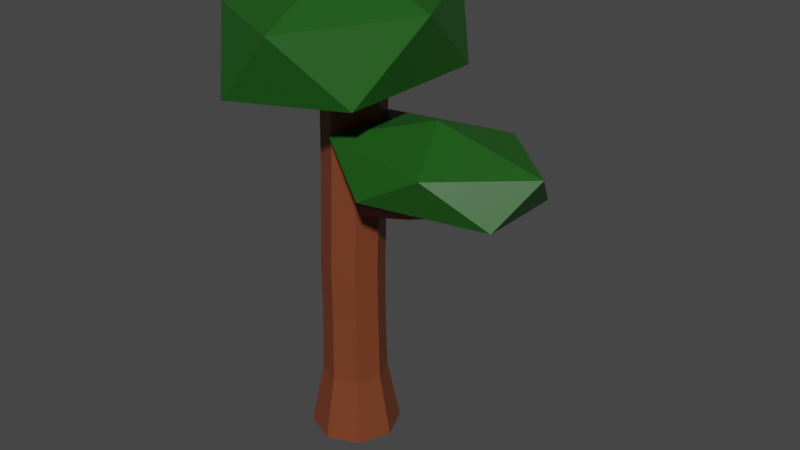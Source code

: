 # Source: Tree1.blend  (saved by Blender 3.1.7; exported with 4.5.12 LTS)
import bpy
from mathutils import Matrix  # noqa: F401  (used for matrix-valued properties, if any)

bpy.ops.wm.read_factory_settings(use_empty=True)
scene = bpy.context.scene
scene.name = 'Scene'

# ---- collections
col_collection = bpy.data.collections.new('Collection'); scene.collection.children.link(col_collection)

# ---- materials (node trees are filled in below, after node groups)
mat_trunk = bpy.data.materials.new('Trunk')
mat_trunk.alpha_threshold = 0.0
mat_trunk.use_transparent_shadow = False
mat_trunk.line_color = (0.0, 0.0, 0.0, 1.0)
mat_leaves = bpy.data.materials.new('Leaves')
mat_leaves.use_transparent_shadow = False

# ---- material node trees
mat_trunk.use_nodes = True; mat_trunk.node_tree.nodes.clear()
_N = mat_trunk.node_tree.nodes; _L = mat_trunk.node_tree.links
n0 = _N.new('ShaderNodeOutputMaterial'); n0.name = 'Material Output'; n0.location = (300, 300)
n1 = _N.new('ShaderNodeBsdfPrincipled'); n1.name = 'Principled BSDF'; n1.location = (10, 300)
n1.distribution = 'GGX'
n1.subsurface_method = 'RANDOM_WALK_SKIN'
n1.inputs[0].default_value = (0.1788, 0.0453, 0.01793, 1.0)
n1.inputs[2].default_value = 0.4
n1.inputs[3].default_value = 1.45
n1.inputs[27].default_value = (0.0, 0.0, 0.0, 1.0)
n1.inputs[28].default_value = 1.0
_L.new(n1.outputs[0], n0.inputs[0])
n0.is_active_output = True
mat_leaves.use_nodes = True; mat_leaves.node_tree.nodes.clear()
_N = mat_leaves.node_tree.nodes; _L = mat_leaves.node_tree.links
n0 = _N.new('ShaderNodeBsdfPrincipled'); n0.name = 'Principled BSDF'; n0.location = (10, 300)
n0.distribution = 'GGX'
n0.subsurface_method = 'RANDOM_WALK_SKIN'
n0.inputs[0].default_value = (0.01175, 0.09592, 0.007733, 1.0)
n0.inputs[3].default_value = 1.45
n0.inputs[27].default_value = (0.0, 0.0, 0.0, 1.0)
n0.inputs[28].default_value = 1.0
n1 = _N.new('ShaderNodeOutputMaterial'); n1.name = 'Material Output'; n1.location = (300, 300)
_L.new(n0.outputs[0], n1.inputs[0])
n1.is_active_output = True

# ---- world
world_world = bpy.data.worlds.new('World'); scene.world = world_world
world_world.use_nodes = True; world_world.node_tree.nodes.clear()
_N = world_world.node_tree.nodes; _L = world_world.node_tree.links
n0 = _N.new('ShaderNodeOutputWorld'); n0.name = 'World Output'; n0.location = (300, 300)
n1 = _N.new('ShaderNodeBackground'); n1.name = 'Background'; n1.location = (10, 300)
n1.inputs[0].default_value = (0.05088, 0.05088, 0.05088, 1.0)
_L.new(n1.outputs[0], n0.inputs[0])
n0.is_active_output = True
world_world.color = (0.05088, 0.05088, 0.05088)
world_world.use_sun_shadow = False
world_world.sun_shadow_jitter_overblur = 0.0

# ---- meshes
me_cylinder = bpy.data.meshes.new('Cylinder')
me_cylinder.from_pydata([(1.371e-10, 1.392, -1.0), (0.0, 1.0, 1.0), (0.9841, 0.9841, -1.0), (0.7071, 0.7071, 1.0), (1.392, -5.5e-08, -1.0), (1.0, -4.371e-08, 1.0), (0.9841, -0.9841, -1.0), (0.7071, -0.7071, 1.0), (-1.215e-07, -1.392, -1.0), (-8.742e-08, -1.0, 1.0), (-0.9841, -0.9841, -1.0), (-0.7071, -0.7071, 1.0), (-1.392, 2.243e-08, -1.0), (-1.0, 1.192e-08, 1.0), (-0.9841, 0.9841, -1.0), (-0.7071, 0.7071, 1.0), (4.146e-08, 0.9548, 2.977), (0.6752, 0.6752, 2.977), (0.9548, -4.241e-08, 2.977), (0.6752, -0.6752, 2.977), (-4.201e-08, -0.9548, 2.977), (-0.6752, -0.6752, 2.977), (-0.9548, 1.071e-08, 2.977), (-0.6752, 0.6752, 2.977), (0.007214, 0.9542, 4.714), (0.6802, 0.6695, 4.722), (0.9548, -0.00736, 4.745), (0.67, -0.6799, 4.771), (-0.007214, -0.9542, 4.784), (-0.6802, -0.6695, 4.777), (-0.9548, 0.00736, 4.753), (-0.67, 0.6799, 4.727), (0.01386, 1.072, 7.944), (0.689, 0.7919, 7.941), (0.9687, 0.1167, 7.945), (0.689, -0.5584, 7.955), (0.01392, -0.838, 7.963), (-0.6612, -0.5583, 7.966), (-0.9409, 0.1168, 7.962), (-0.6613, 0.792, 7.953), (0.03957, 1.101, 10.9), (0.7147, 0.8216, 10.9), (0.9944, 0.1464, 10.9), (0.7148, -0.5287, 10.91), (0.03964, -0.8083, 10.92), (-0.6355, -0.5286, 10.92), (-0.9152, 0.1465, 10.92), (-0.6355, 0.8216, 10.91), (0.0, -5.656e-09, 9.434), (2.277, -2.409, 10.69), (-0.8698, -3.898, 10.69), (-2.815, -5.656e-09, 10.69), (-0.8698, 3.898, 10.69), (2.277, 2.409, 10.69), (0.8698, -3.898, 12.72), (-2.277, -2.409, 12.72), (-2.277, 2.409, 12.72), (0.8698, 3.898, 12.72), (2.815, -5.656e-09, 12.72), (0.0, -5.656e-09, 13.97), (2.247, 0.0399, 6.955), (2.18, 0.1474, 7.177), (0.6309, 0.2079, 6.921), (1.408, 0.2079, 7.056), (0.6786, 0.09242, 6.647), (1.455, 0.09242, 6.781), (0.6984, -0.1864, 6.533), (1.475, -0.1864, 6.668), (0.6786, -0.4651, 6.647), (1.455, -0.4651, 6.781), (0.6309, -0.5806, 6.921), (1.408, -0.5806, 7.056), (0.5832, -0.4651, 7.196), (1.36, -0.4651, 7.331), (0.5635, -0.1864, 7.31), (1.34, -0.1864, 7.445), (0.5832, 0.09242, 7.196), (1.36, 0.09242, 7.331), (2.269, -0.2001, 6.87), (2.235, -0.4321, 6.971), (2.163, -0.5201, 7.201), (2.096, -0.4126, 7.423), (2.074, -0.1726, 7.508), (2.108, 0.05936, 7.406), (3.569, -0.02051, 7.416), (3.475, 0.06699, 7.579), (3.604, -0.2159, 7.353), (3.557, -0.4048, 7.427), (3.457, -0.4764, 7.595), (3.362, -0.3889, 7.758), (3.328, -0.1935, 7.821), (3.375, -0.004671, 7.747), (4.668, -0.08737, 8.128), (4.576, -0.02338, 8.232), (4.701, -0.2303, 8.088), (4.657, -0.3684, 8.134), (4.561, -0.4208, 8.24), (4.47, -0.3568, 8.344), (4.437, -0.2139, 8.384), (4.481, -0.07579, 8.338), (3.078, -7.139e-09, 7.287), (5.79, -1.281, 8.028), (2.042, -2.073, 8.028), (-0.274, -7.139e-09, 8.028), (2.042, 2.073, 8.028), (5.79, 1.281, 8.028), (4.114, -2.073, 9.226), (0.3661, -1.281, 9.226), (0.3661, 1.281, 9.226), (4.114, 2.073, 9.226), (6.43, -7.139e-09, 9.226), (3.078, -7.139e-09, 9.966)], [], [(0, 1, 3, 2), (2, 3, 5, 4), (4, 5, 7, 6), (6, 7, 9, 8), (8, 9, 11, 10), (10, 11, 13, 12), (9, 7, 19, 20), (12, 13, 15, 14), (14, 15, 1, 0), (0, 2, 4, 6, 8, 10, 12, 14), (16, 23, 31, 24), (15, 13, 22, 23), (5, 3, 17, 18), (11, 9, 20, 21), (1, 15, 23, 16), (3, 1, 16, 17), (7, 5, 18, 19), (13, 11, 21, 22), (29, 28, 36, 37), (22, 21, 29, 30), (20, 19, 27, 28), (18, 17, 25, 26), (23, 22, 30, 31), (21, 20, 28, 29), (19, 18, 26, 27), (17, 16, 24, 25), (39, 38, 46, 47), (27, 26, 34, 35), (25, 24, 32, 33), (24, 31, 39, 32), (30, 29, 37, 38), (28, 27, 35, 36), (26, 25, 33, 34), (31, 30, 38, 39), (41, 40, 47, 46, 45, 44, 43, 42), (37, 36, 44, 45), (35, 34, 42, 43), (33, 32, 40, 41), (32, 39, 47, 40), (38, 37, 45, 46), (36, 35, 43, 44), (34, 33, 41, 42), (48, 49, 50), (49, 48, 53), (48, 50, 51), (48, 51, 52), (48, 52, 53), (49, 53, 58), (50, 49, 54), (51, 50, 55), (52, 51, 56), (53, 52, 57), (49, 58, 54), (50, 54, 55), (51, 55, 56), (52, 56, 57), (53, 57, 58), (54, 58, 59), (55, 54, 59), (56, 55, 59), (57, 56, 59), (58, 57, 59), (80, 79, 87, 88), (69, 67, 78, 79), (62, 63, 65, 64), (79, 78, 86, 87), (65, 63, 61, 60), (64, 65, 67, 66), (81, 80, 88, 89), (75, 73, 81, 82), (66, 67, 69, 68), (83, 82, 90, 91), (67, 65, 60, 78), (68, 69, 71, 70), (78, 60, 84, 86), (73, 71, 80, 81), (70, 71, 73, 72), (87, 86, 94, 95), (63, 77, 83, 61), (72, 73, 75, 74), (71, 69, 79, 80), (82, 81, 89, 90), (74, 75, 77, 76), (60, 61, 85, 84), (77, 75, 82, 83), (76, 77, 63, 62), (62, 64, 66, 68, 70, 72, 74, 76), (61, 83, 91, 85), (92, 93, 99, 98, 97, 96, 95, 94), (89, 88, 96, 97), (91, 90, 98, 99), (86, 84, 92, 94), (88, 87, 95, 96), (90, 89, 97, 98), (85, 91, 99, 93), (84, 85, 93, 92), (100, 101, 102), (101, 100, 105), (100, 102, 103), (100, 103, 104), (100, 104, 105), (101, 105, 110), (102, 101, 106), (103, 102, 107), (104, 103, 108), (105, 104, 109), (101, 110, 106), (102, 106, 107), (103, 107, 108), (104, 108, 109), (105, 109, 110), (106, 110, 111), (107, 106, 111), (108, 107, 111), (109, 108, 111), (110, 109, 111)])
me_cylinder.polygons.foreach_set('material_index', [0, 0, 0, 0, 0, 0, 0, 0, 0, 0, 0, 0, 0, 0, 0, 0, 0, 0, 0, 0, 0, 0, 0, 0, 0, 0, 0, 0, 0, 0, 0, 0, 0, 0, 0, 0, 0, 0, 0, 0, 0, 0, 1, 1, 1, 1, 1, 1, 1, 1, 1, 1, 1, 1, 1, 1, 1, 1, 1, 1, 1, 1, 0, 0, 0, 0, 0, 0, 0, 0, 0, 0, 0, 0, 0, 0, 0, 0, 0, 0, 0, 0, 0, 0, 0, 0, 0, 0, 0, 0, 0, 0, 0, 0, 0, 0, 1, 1, 1, 1, 1, 1, 1, 1, 1, 1, 1, 1, 1, 1, 1, 1, 1, 1, 1, 1])
_uv = me_cylinder.uv_layers.new(name='UVMap')
_uv.uv.foreach_set('vector', [1.0, 0.5, 1.0, 1.0, 0.875, 1.0, 0.875, 0.5, 0.875, 0.5, 0.875, 1.0, 0.75, 1.0, 0.75, 0.5, 0.75, 0.5, 0.75, 1.0, 0.625, 1.0, 0.625, 0.5, 0.625, 0.5, 0.625, 1.0, 0.5, 1.0, 0.5, 0.5, 0.5, 0.5, 0.5, 1.0, 0.375, 1.0, 0.375, 0.5, 0.375, 0.5, 0.375, 1.0, 0.25, 1.0, 0.25, 0.5, 0.5, 1.0, 0.625, 1.0, 0.625, 1.0, 0.5, 1.0, 0.25, 0.5, 0.25, 1.0, 0.125, 1.0, 0.125, 0.5, 0.125, 0.5, 0.125, 1.0, 0.0, 1.0, 0.0, 0.5, 0.75, 0.49, 0.9197, 0.4197, 0.99, 0.25, 0.9197, 0.08029, 0.75, 0.01, 0.5803, 0.08029, 0.51, 0.25, 0.5803, 0.4197, 0.0, 1.0, 0.125, 1.0, 0.125, 1.0, 0.0, 1.0, 0.125, 1.0, 0.25, 1.0, 0.25, 1.0, 0.125, 1.0, 0.75, 1.0, 0.875, 1.0, 0.875, 1.0, 0.75, 1.0, 0.375, 1.0, 0.5, 1.0, 0.5, 1.0, 0.375, 1.0, 0.0, 1.0, 0.125, 1.0, 0.125, 1.0, 0.0, 1.0, 0.875, 1.0, 1.0, 1.0, 1.0, 1.0, 0.875, 1.0, 0.625, 1.0, 0.75, 1.0, 0.75, 1.0, 0.625, 1.0, 0.25, 1.0, 0.375, 1.0, 0.375, 1.0, 0.25, 1.0, 0.375, 1.0, 0.5, 1.0, 0.5, 1.0, 0.375, 1.0, 0.25, 1.0, 0.375, 1.0, 0.375, 1.0, 0.25, 1.0, 0.5, 1.0, 0.625, 1.0, 0.625, 1.0, 0.5, 1.0, 0.75, 1.0, 0.875, 1.0, 0.875, 1.0, 0.75, 1.0, 0.125, 1.0, 0.25, 1.0, 0.25, 1.0, 0.125, 1.0, 0.375, 1.0, 0.5, 1.0, 0.5, 1.0, 0.375, 1.0, 0.625, 1.0, 0.75, 1.0, 0.75, 1.0, 0.625, 1.0, 0.875, 1.0, 1.0, 1.0, 1.0, 1.0, 0.875, 1.0, 0.125, 1.0, 0.25, 1.0, 0.25, 1.0, 0.125, 1.0, 0.625, 1.0, 0.75, 1.0, 0.75, 1.0, 0.625, 1.0, 0.875, 1.0, 1.0, 1.0, 1.0, 1.0, 0.875, 1.0, 0.0, 1.0, 0.125, 1.0, 0.125, 1.0, 0.0, 1.0, 0.25, 1.0, 0.375, 1.0, 0.375, 1.0, 0.25, 1.0, 0.5, 1.0, 0.625, 1.0, 0.625, 1.0, 0.5, 1.0, 0.75, 1.0, 0.875, 1.0, 0.875, 1.0, 0.75, 1.0, 0.125, 1.0, 0.25, 1.0, 0.25, 1.0, 0.125, 1.0, 0.4197, 0.4197, 0.25, 0.49, 0.08029, 0.4197, 0.01, 0.25, 0.08029, 0.08029, 0.25, 0.01, 0.4197, 0.08029, 0.49, 0.25, 0.375, 1.0, 0.5, 1.0, 0.5, 1.0, 0.375, 1.0, 0.625, 1.0, 0.75, 1.0, 0.75, 1.0, 0.625, 1.0, 0.875, 1.0, 1.0, 1.0, 1.0, 1.0, 0.875, 1.0, 0.0, 1.0, 0.125, 1.0, 0.125, 1.0, 0.0, 1.0, 0.25, 1.0, 0.375, 1.0, 0.375, 1.0, 0.25, 1.0, 0.5, 1.0, 0.625, 1.0, 0.625, 1.0, 0.5, 1.0, 0.75, 1.0, 0.875, 1.0, 0.875, 1.0, 0.75, 1.0, 0.1818, 0.0, 0.2727, 0.1575, 0.09091, 0.1575, 0.2727, 0.1575, 0.3636, 0.0, 0.4545, 0.1575, 0.9091, 0.0, 1.0, 0.1575, 0.8182, 0.1575, 0.7273, 0.0, 0.8182, 0.1575, 0.6364, 0.1575, 0.5455, 0.0, 0.6364, 0.1575, 0.4545, 0.1575, 0.2727, 0.1575, 0.4545, 0.1575, 0.3636, 0.3149, 0.09091, 0.1575, 0.2727, 0.1575, 0.1818, 0.3149, 0.8182, 0.1575, 1.0, 0.1575, 0.9091, 0.3149, 0.6364, 0.1575, 0.8182, 0.1575, 0.7273, 0.3149, 0.4545, 0.1575, 0.6364, 0.1575, 0.5455, 0.3149, 0.2727, 0.1575, 0.3636, 0.3149, 0.1818, 0.3149, 0.09091, 0.1575, 0.1818, 0.3149, 0.0, 0.3149, 0.8182, 0.1575, 0.9091, 0.3149, 0.7273, 0.3149, 0.6364, 0.1575, 0.7273, 0.3149, 0.5455, 0.3149, 0.4545, 0.1575, 0.5455, 0.3149, 0.3636, 0.3149, 0.1818, 0.3149, 0.3636, 0.3149, 0.2727, 0.4724, 0.0, 0.3149, 0.1818, 0.3149, 0.09091, 0.4724, 0.7273, 0.3149, 0.9091, 0.3149, 0.8182, 0.4724, 0.5455, 0.3149, 0.7273, 0.3149, 0.6364, 0.4724, 0.3636, 0.3149, 0.5455, 0.3149, 0.4545, 0.4724, 0.5, 1.0, 0.625, 1.0, 0.625, 1.0, 0.5, 1.0, 0.625, 1.0, 0.75, 1.0, 0.75, 1.0, 0.625, 1.0, 1.0, 0.5, 1.0, 1.0, 0.875, 1.0, 0.875, 0.5, 0.625, 1.0, 0.75, 1.0, 0.75, 1.0, 0.625, 1.0, 0.875, 1.0, 1.0, 1.0, 1.0, 1.0, 0.875, 1.0, 0.875, 0.5, 0.875, 1.0, 0.75, 1.0, 0.75, 0.5, 0.375, 1.0, 0.5, 1.0, 0.5, 1.0, 0.375, 1.0, 0.25, 1.0, 0.375, 1.0, 0.375, 1.0, 0.25, 1.0, 0.75, 0.5, 0.75, 1.0, 0.625, 1.0, 0.625, 0.5, 0.125, 1.0, 0.25, 1.0, 0.25, 1.0, 0.125, 1.0, 0.75, 1.0, 0.875, 1.0, 0.875, 1.0, 0.75, 1.0, 0.625, 0.5, 0.625, 1.0, 0.5, 1.0, 0.5, 0.5, 0.75, 1.0, 0.875, 1.0, 0.875, 1.0, 0.75, 1.0, 0.375, 1.0, 0.5, 1.0, 0.5, 1.0, 0.375, 1.0, 0.5, 0.5, 0.5, 1.0, 0.375, 1.0, 0.375, 0.5, 0.625, 1.0, 0.75, 1.0, 0.75, 1.0, 0.625, 1.0, 0.0, 1.0, 0.125, 1.0, 0.125, 1.0, 0.0, 1.0, 0.375, 0.5, 0.375, 1.0, 0.25, 1.0, 0.25, 0.5, 0.5, 1.0, 0.625, 1.0, 0.625, 1.0, 0.5, 1.0, 0.25, 1.0, 0.375, 1.0, 0.375, 1.0, 0.25, 1.0, 0.25, 0.5, 0.25, 1.0, 0.125, 1.0, 0.125, 0.5, 0.875, 1.0, 1.0, 1.0, 1.0, 1.0, 0.875, 1.0, 0.125, 1.0, 0.25, 1.0, 0.25, 1.0, 0.125, 1.0, 0.125, 0.5, 0.125, 1.0, 0.0, 1.0, 0.0, 0.5, 0.75, 0.49, 0.9197, 0.4197, 0.99, 0.25, 0.9197, 0.08029, 0.75, 0.01, 0.5803, 0.08029, 0.51, 0.25, 0.5803, 0.4197, 0.0, 1.0, 0.125, 1.0, 0.125, 1.0, 0.0, 1.0, 0.4197, 0.4197, 0.25, 0.49, 0.08029, 0.4197, 0.01, 0.25, 0.08029, 0.08029, 0.25, 0.01, 0.4197, 0.08029, 0.49, 0.25, 0.375, 1.0, 0.5, 1.0, 0.5, 1.0, 0.375, 1.0, 0.125, 1.0, 0.25, 1.0, 0.25, 1.0, 0.125, 1.0, 0.75, 1.0, 0.875, 1.0, 0.875, 1.0, 0.75, 1.0, 0.5, 1.0, 0.625, 1.0, 0.625, 1.0, 0.5, 1.0, 0.25, 1.0, 0.375, 1.0, 0.375, 1.0, 0.25, 1.0, 0.0, 1.0, 0.125, 1.0, 0.125, 1.0, 0.0, 1.0, 0.875, 1.0, 1.0, 1.0, 1.0, 1.0, 0.875, 1.0, 0.1818, 0.0, 0.2727, 0.1575, 0.09091, 0.1575, 0.2727, 0.1575, 0.3636, 0.0, 0.4545, 0.1575, 0.9091, 0.0, 1.0, 0.1575, 0.8182, 0.1575, 0.7273, 0.0, 0.8182, 0.1575, 0.6364, 0.1575, 0.5455, 0.0, 0.6364, 0.1575, 0.4545, 0.1575, 0.2727, 0.1575, 0.4545, 0.1575, 0.3636, 0.3149, 0.09091, 0.1575, 0.2727, 0.1575, 0.1818, 0.3149, 0.8182, 0.1575, 1.0, 0.1575, 0.9091, 0.3149, 0.6364, 0.1575, 0.8182, 0.1575, 0.7273, 0.3149, 0.4545, 0.1575, 0.6364, 0.1575, 0.5455, 0.3149, 0.2727, 0.1575, 0.3636, 0.3149, 0.1818, 0.3149, 0.09091, 0.1575, 0.1818, 0.3149, 0.0, 0.3149, 0.8182, 0.1575, 0.9091, 0.3149, 0.7273, 0.3149, 0.6364, 0.1575, 0.7273, 0.3149, 0.5455, 0.3149, 0.4545, 0.1575, 0.5455, 0.3149, 0.3636, 0.3149, 0.1818, 0.3149, 0.3636, 0.3149, 0.2727, 0.4724, 0.0, 0.3149, 0.1818, 0.3149, 0.09091, 0.4724, 0.7273, 0.3149, 0.9091, 0.3149, 0.8182, 0.4724, 0.5455, 0.3149, 0.7273, 0.3149, 0.6364, 0.4724, 0.3636, 0.3149, 0.5455, 0.3149, 0.4545, 0.4724])
me_cylinder.materials.append(mat_trunk)
me_cylinder.materials.append(mat_leaves)
me_cylinder.use_remesh_fix_poles = True
me_cylinder.use_remesh_preserve_attributes = False
me_cylinder.update()

# ---- objects
ob_cylinder = bpy.data.objects.new('Cylinder', me_cylinder)

# ---- transforms, parenting, visibility, modifiers, constraints
ob_cylinder.location = (0.0, 0.0, 0.0)

# ---- collection membership
col_collection.objects.link(ob_cylinder)

# ---- scene / render settings (as saved in the file)
scene.frame_start = 1; scene.frame_end = 250; scene.frame_set(1)
scene.render.engine = 'BLENDER_EEVEE_NEXT'
scene.cycles.sampling_pattern = 'TABULATED_SOBOL'
scene.cycles.use_light_tree = False
scene.view_settings.view_transform = 'Filmic'
bpy.context.view_layer.update()

# ---- added for rendering (the .blend has no active camera and no usable light): camera, sun
cam_auto = bpy.data.cameras.new('AutoCamera')
cam_auto.lens = 50.0
cam_auto.sensor_width = 36.0
cam_auto.clip_end = 1000.0
ob_auto_camera = bpy.data.objects.new('AutoCamera', cam_auto)
scene.collection.objects.link(ob_auto_camera)
ob_auto_camera.location = (19.6149, -21.3687, 20.7322)
ob_auto_camera.rotation_euler = (1.09748, -7.21219e-08, 0.694738)
scene.camera = ob_auto_camera
light_auto_sun = bpy.data.lights.new('AutoSun', 'SUN')
light_auto_sun.energy = 3.0
light_auto_sun.angle = 0.0523599
ob_auto_sun = bpy.data.objects.new('AutoSun', light_auto_sun)
scene.collection.objects.link(ob_auto_sun)
ob_auto_sun.rotation_euler = (0.872665, 0.174533, 0.523599)
bpy.context.view_layer.update()
